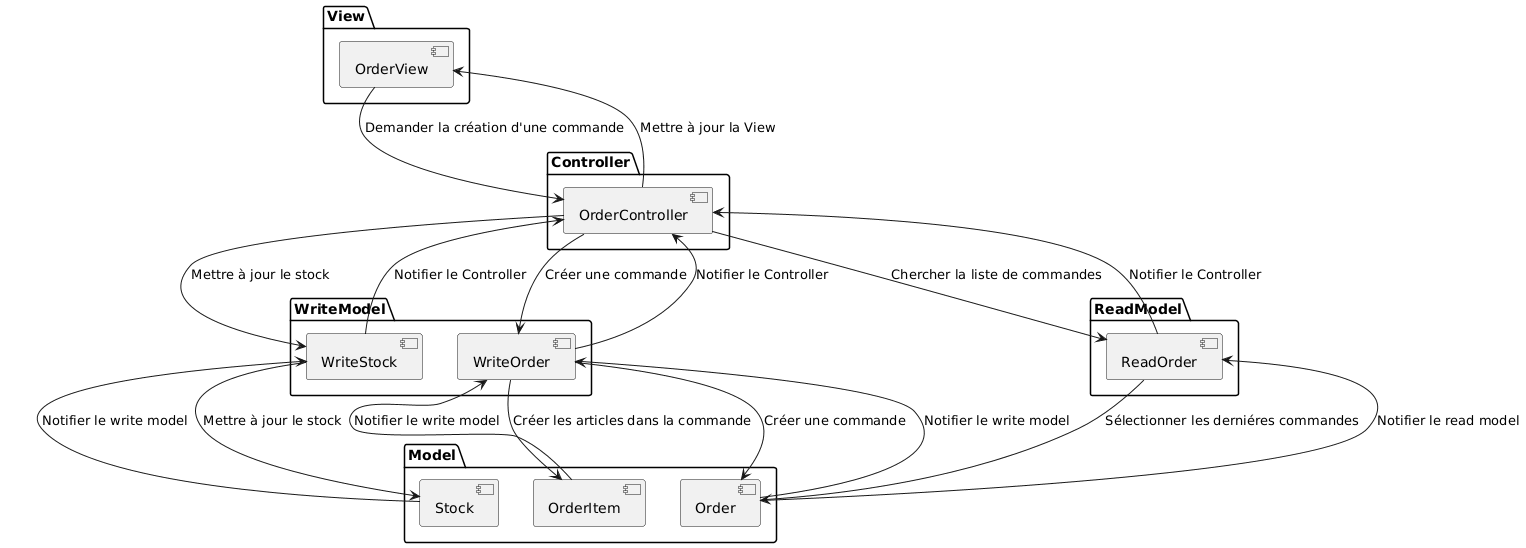

The diagram above was rendered by PlantUML. Its source (embedded in the PNG):
@startuml
package View {
    [OrderView] 
}

package Controller {
    [OrderController] 
}

package WriteModel {
    [WriteOrder] 
    [WriteStock] 
}

package ReadModel {
    [ReadOrder] 
}

package Model {
    [Order] 
    [OrderItem]
    [Stock] 
}

[OrderView] --> [OrderController] : Demander la création d'une commande
[OrderController] --> [WriteOrder] : Créer une commande
[WriteOrder] --> [OrderController] : Notifier le Controller
[OrderController] --> [WriteStock] : Mettre à jour le stock
[WriteStock] --> [OrderController] : Notifier le Controller
[OrderController] --> [OrderView] : Mettre à jour la View 
[WriteOrder] --> [Order] : Créer une commande 
[Order] --> [WriteOrder] : Notifier le write model
[WriteOrder] --> [OrderItem] : Créer les articles dans la commande 
[OrderItem] --> [WriteOrder] : Notifier le write model
[WriteStock] --> [Stock] : Mettre à jour le stock
[Stock] --> [WriteStock] : Notifier le write model
[OrderController] --> [ReadOrder] : Chercher la liste de commandes
[ReadOrder] --> [OrderController] : Notifier le Controller
[ReadOrder] --> [Order] : Sélectionner les derniéres commandes
[Order] --> [ReadOrder] : Notifier le read model
@enduml